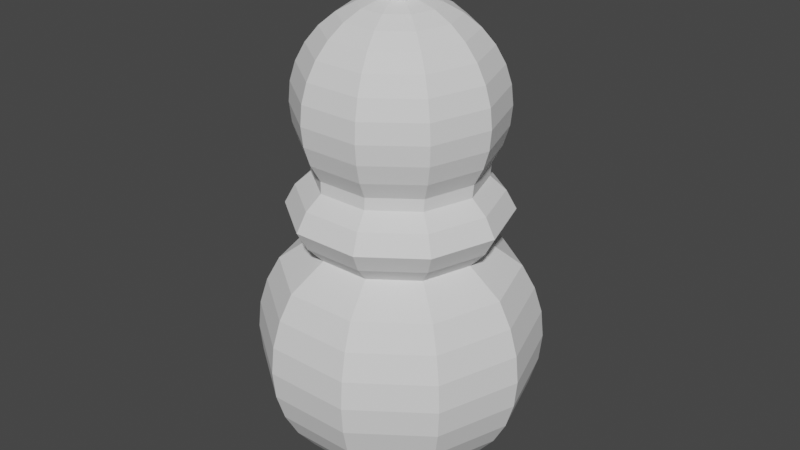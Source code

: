 # Source: garrafa_madeira.blend  (saved by Blender 3.2.14; exported with 4.5.12 LTS)
import bpy
from mathutils import Matrix  # noqa: F401  (used for matrix-valued properties, if any)

bpy.ops.wm.read_factory_settings(use_empty=True)
scene = bpy.context.scene
scene.name = 'Scene'

# ---- collections
col_collection = bpy.data.collections.new('Collection'); scene.collection.children.link(col_collection)

# ---- world
world_world = bpy.data.worlds.new('World'); scene.world = world_world
world_world.use_nodes = True; world_world.node_tree.nodes.clear()
_N = world_world.node_tree.nodes; _L = world_world.node_tree.links
n0 = _N.new('ShaderNodeOutputWorld'); n0.name = 'World Output'; n0.location = (300, 300)
n1 = _N.new('ShaderNodeBackground'); n1.name = 'Background'; n1.location = (10, 300)
n1.inputs[0].default_value = (0.05088, 0.05088, 0.05088, 1.0)
_L.new(n1.outputs[0], n0.inputs[0])
n0.is_active_output = True
world_world.color = (0.05088, 0.05088, 0.05088)
world_world.use_sun_shadow = False
world_world.sun_shadow_jitter_overblur = 0.0

# ---- meshes
me_sphere = bpy.data.meshes.new('Sphere')
me_sphere.from_pydata([(0.0, 0.9239, -0.3827), (0.4887, 0.6727, 0.5556), (0.543, 0.7474, 0.3827), (0.5765, 0.7935, 0.1951), (0.5878, 0.809, -4.371e-08), (0.5765, 0.7935, -0.1951), (0.543, 0.7474, -0.3827), (0.4887, 0.6727, -0.5556), (0.4156, 0.5721, -0.7071), (0.3266, 0.4495, -0.8315), (0.2249, 0.3096, -0.9239), (0.1147, 0.1578, -0.9808), (0.7908, 0.2569, 0.5556), (0.8787, 0.2855, 0.3827), (0.9328, 0.3031, 0.1951), (0.9511, 0.309, -4.371e-08), (0.9328, 0.3031, -0.1951), (0.8787, 0.2855, -0.3827), (0.7908, 0.2569, -0.5556), (0.6725, 0.2185, -0.7071), (0.5284, 0.1717, -0.8315), (0.364, 0.1183, -0.9239), (0.1855, 0.06029, -0.9808), (0.7908, -0.2569, 0.5556), (0.8787, -0.2855, 0.3827), (0.9328, -0.3031, 0.1951), (0.9511, -0.309, -4.371e-08), (0.9328, -0.3031, -0.1951), (0.8787, -0.2855, -0.3827), (0.7908, -0.2569, -0.5556), (0.6725, -0.2185, -0.7071), (0.5284, -0.1717, -0.8315), (0.364, -0.1183, -0.9239), (0.1855, -0.06029, -0.9808), (0.4887, -0.6727, 0.5556), (0.543, -0.7474, 0.3827), (0.5765, -0.7935, 0.1951), (0.5878, -0.809, -4.371e-08), (0.5765, -0.7935, -0.1951), (0.543, -0.7474, -0.3827), (0.4887, -0.6727, -0.5556), (0.4156, -0.5721, -0.7071), (0.3266, -0.4495, -0.8315), (0.2249, -0.3096, -0.9239), (0.1147, -0.1578, -0.9808), (5.139e-08, -0.8315, 0.5556), (8.119e-08, -0.9239, 0.3827), (-8.219e-09, -0.9808, 0.1951), (5.139e-08, -1.0, -4.371e-08), (-8.219e-09, -0.9808, -0.1951), (-8.219e-09, -0.9239, -0.3827), (8.119e-08, -0.8315, -0.5556), (1.408e-07, -0.7071, -0.7071), (-8.219e-09, -0.5556, -0.8315), (-8.219e-09, -0.3827, -0.9239), (1.413e-08, -0.1951, -0.9808), (-0.5602, -0.182, 0.7303), (0.5602, 0.182, 0.7303), (0.3462, -0.4765, 0.7303), (-0.4887, -0.6727, 0.5556), (-0.543, -0.7474, 0.3827), (-0.5765, -0.7935, 0.1951), (-0.5878, -0.809, -4.371e-08), (-0.5765, -0.7935, -0.1951), (-0.543, -0.7474, -0.3827), (-0.4887, -0.6727, -0.5556), (-0.4156, -0.5721, -0.7071), (-0.3266, -0.4495, -0.8315), (-0.2249, -0.3096, -0.9239), (-0.1147, -0.1578, -0.9808), (0.3462, 0.4765, 0.7303), (-0.3462, 0.4765, 0.7303), (-0.5602, 0.182, 0.7303), (0.5602, -0.182, 0.7303), (-0.7908, -0.2569, 0.5556), (-0.8787, -0.2855, 0.3827), (-0.9328, -0.3031, 0.1951), (-0.9511, -0.309, -4.371e-08), (-0.9328, -0.3031, -0.1951), (-0.8787, -0.2855, -0.3827), (-0.7908, -0.2569, -0.5556), (-0.6725, -0.2185, -0.7071), (-0.5284, -0.1717, -0.8315), (-0.364, -0.1183, -0.9239), (-0.1855, -0.06029, -0.9808), (0.0, -8.742e-08, -1.0), (-2.389e-08, 0.589, 0.7303), (-0.3462, -0.4765, 0.7303), (3.944e-08, -0.589, 0.7303), (-2.389e-08, 0.589, 1.215), (-0.3462, 0.4765, 1.215), (-0.7908, 0.2569, 0.5556), (-0.8787, 0.2855, 0.3827), (-0.9328, 0.3031, 0.1951), (-0.9511, 0.309, -4.371e-08), (-0.9328, 0.3031, -0.1951), (-0.8787, 0.2855, -0.3827), (-0.7908, 0.2569, -0.5556), (-0.6725, 0.2185, -0.7071), (-0.5284, 0.1717, -0.8315), (-0.364, 0.1183, -0.9239), (-0.1855, 0.06029, -0.9808), (-0.5602, 0.182, 1.215), (-0.5602, -0.182, 1.215), (-0.3462, -0.4765, 1.215), (3.944e-08, -0.589, 1.215), (-0.4887, 0.6727, 0.5556), (-0.543, 0.7474, 0.3827), (-0.5765, 0.7935, 0.1951), (-0.5878, 0.809, -4.371e-08), (-0.5765, 0.7935, -0.1951), (-0.543, 0.7474, -0.3827), (-0.4887, 0.6727, -0.5556), (-0.4156, 0.5721, -0.7071), (-0.3266, 0.4495, -0.8315), (-0.2249, 0.3096, -0.9239), (-0.1147, 0.1578, -0.9808), (0.3462, -0.4765, 1.215), (0.5602, -0.182, 1.215), (0.5602, 0.182, 1.215), (0.3462, 0.4765, 1.215), (-3.802e-08, 0.8315, 0.5556), (-1.87e-07, 0.9239, 0.3827), (-8.219e-09, 0.9808, 0.1951), (-1.274e-07, 1.0, -4.371e-08), (-8.219e-09, 0.9808, -0.1951), (-1.274e-07, 0.8315, -0.5556), (-9.763e-08, 0.7071, -0.7071), (-6.782e-08, 0.5556, -0.8315), (-8.219e-09, 0.3827, -0.9239), (-2.312e-08, 0.1951, -0.9808), (-0.0004885, 0.6602, 1.975), (-0.3425, 0.4807, 1.301), (-0.3826, 0.5341, 1.424), (-0.4079, 0.567, 1.558), (-0.4175, 0.5781, 1.697), (-0.411, 0.567, 1.837), (-0.3885, 0.5341, 1.971), (-0.351, 0.4807, 2.095), (-0.3, 0.4088, 2.204), (-0.2373, 0.3212, 2.293), (-0.1654, 0.2212, 2.36), (-0.08702, 0.1128, 2.402), (-0.5583, 0.1836, 1.299), (-0.6224, 0.204, 1.421), (-0.6625, 0.2166, 1.555), (-0.6771, 0.2208, 1.694), (-0.6655, 0.2166, 1.834), (-0.6283, 0.204, 1.968), (-0.5668, 0.1836, 2.093), (-0.4835, 0.1561, 2.202), (-0.3815, 0.1227, 2.292), (-0.2647, 0.0845, 2.359), (-0.1377, 0.04308, 2.401), (-0.5583, -0.1836, 1.299), (-0.6224, -0.204, 1.421), (-0.6625, -0.2166, 1.555), (-0.6771, -0.2208, 1.694), (-0.6655, -0.2166, 1.834), (-0.6283, -0.204, 1.968), (-0.5668, -0.1836, 2.093), (-0.4835, -0.1561, 2.202), (-0.3815, -0.1227, 2.292), (-0.2647, -0.0845, 2.359), (-0.1377, -0.04308, 2.401), (-0.3425, -0.4807, 1.301), (-0.3826, -0.5341, 1.424), (-0.4079, -0.567, 1.558), (-0.4175, -0.5781, 1.697), (-0.411, -0.567, 1.837), (-0.3885, -0.5341, 1.971), (-0.351, -0.4807, 2.095), (-0.3, -0.4088, 2.204), (-0.2373, -0.3212, 2.293), (-0.1654, -0.2212, 2.36), (-0.08702, -0.1128, 2.402), (0.006728, -0.5941, 1.305), (0.005398, -0.6602, 1.428), (0.003955, -0.7008, 1.562), (0.002455, -0.7145, 1.702), (0.0009542, -0.7008, 1.841), (-0.0004887, -0.6602, 1.975), (-0.001819, -0.5941, 2.099), (-0.002984, -0.5053, 2.207), (-0.003941, -0.397, 2.296), (-0.004651, -0.2734, 2.362), (-0.005089, -0.1394, 2.402), (0.3559, -0.4807, 1.308), (0.3934, -0.5341, 1.432), (0.4159, -0.567, 1.567), (0.4224, -0.5781, 1.706), (0.4129, -0.567, 1.846), (0.3875, -0.5341, 1.979), (0.3474, -0.4807, 2.102), (0.294, -0.4088, 2.21), (0.2294, -0.3212, 2.298), (0.1561, -0.2212, 2.364), (0.07684, -0.1128, 2.403), (0.5717, -0.1836, 1.311), (0.6332, -0.204, 1.435), (0.6704, -0.2166, 1.569), (0.682, -0.2208, 1.709), (0.6674, -0.2166, 1.848), (0.6273, -0.204, 1.982), (0.5632, -0.1836, 2.105), (0.4775, -0.1561, 2.212), (0.3736, -0.1227, 2.3), (0.2554, -0.0845, 2.365), (0.1275, -0.04308, 2.404), (0.5717, 0.1836, 1.311), (0.6332, 0.204, 1.435), (0.6704, 0.2166, 1.569), (0.682, 0.2208, 1.709), (0.6674, 0.2166, 1.848), (0.6273, 0.204, 1.982), (0.5632, 0.1836, 2.105), (0.4775, 0.1561, 2.212), (0.3736, 0.1227, 2.3), (0.2554, 0.0845, 2.365), (0.1275, 0.04308, 2.404), (0.3559, 0.4807, 1.308), (0.3934, 0.5341, 1.432), (0.4159, 0.567, 1.567), (0.4224, 0.5781, 1.706), (0.4129, 0.567, 1.846), (0.3875, 0.5341, 1.979), (0.3474, 0.4807, 2.102), (0.294, 0.4088, 2.21), (0.2294, 0.3212, 2.298), (0.1561, 0.2212, 2.364), (0.07684, 0.1128, 2.403), (0.006728, 0.5941, 1.305), (0.005398, 0.6602, 1.428), (0.003955, 0.7008, 1.562), (0.002455, 0.7145, 1.702), (0.0009543, 0.7008, 1.841), (-0.001818, 0.5941, 2.099), (-0.002984, 0.5053, 2.207), (-0.00394, 0.397, 2.296), (-0.004651, 0.2734, 2.362), (-0.005089, 0.1394, 2.402), (-0.6648, -0.216, 0.8479), (0.6648, 0.216, 0.8479), (0.4109, -0.5655, 0.8479), (0.4109, 0.5655, 0.8479), (-0.4109, 0.5655, 0.8479), (-0.6648, 0.216, 0.8479), (0.6648, -0.216, 0.8479), (-3.433e-08, 0.699, 0.8479), (-0.4109, -0.5655, 0.8479), (4.084e-08, -0.699, 0.8479), (-3.433e-08, 0.699, 1.116), (-0.4109, 0.5655, 1.116), (-0.6648, 0.216, 1.116), (-0.6648, -0.216, 1.116), (-0.4109, -0.5655, 1.116), (4.084e-08, -0.699, 1.116), (0.4109, -0.5655, 1.116), (0.6648, -0.216, 1.116), (0.6648, 0.216, 1.116), (0.4109, 0.5655, 1.116), (0.4532, 0.6237, 0.982), (-0.7333, 0.2382, 0.982), (4.542e-08, -0.771, 0.982), (-0.4532, -0.6237, 0.982), (-3.748e-08, 0.771, 0.982), (-0.4532, 0.6237, 0.982), (0.4532, -0.6237, 0.982), (0.7333, -0.2382, 0.982), (0.7333, 0.2382, 0.982), (-0.7333, -0.2382, 0.982), (-0.08702, 0.1128, 2.652), (-0.1377, 0.04308, 2.652), (-0.1377, -0.04308, 2.652), (-0.08702, -0.1128, 2.652), (-0.005089, -0.1394, 2.653), (0.07684, -0.1128, 2.654), (0.1275, -0.04308, 2.655), (-0.005237, -7.833e-08, 2.667), (0.1275, 0.04308, 2.655), (0.07684, 0.1128, 2.654), (-0.005089, 0.1394, 2.653)], [], [(0, 125, 5, 6), (126, 0, 6, 7), (127, 126, 7, 8), (128, 127, 8, 9), (122, 121, 1, 2), (129, 128, 9, 10), (123, 122, 2, 3), (130, 129, 10, 11), (124, 123, 3, 4), (85, 130, 11), (125, 124, 4, 5), (85, 11, 22), (5, 4, 15, 16), (6, 5, 16, 17), (7, 6, 17, 18), (8, 7, 18, 19), (9, 8, 19, 20), (2, 1, 12, 13), (10, 9, 20, 21), (3, 2, 13, 14), (11, 10, 21, 22), (4, 3, 14, 15), (20, 19, 30, 31), (13, 12, 23, 24), (21, 20, 31, 32), (14, 13, 24, 25), (22, 21, 32, 33), (15, 14, 25, 26), (85, 22, 33), (16, 15, 26, 27), (17, 16, 27, 28), (18, 17, 28, 29), (19, 18, 29, 30), (27, 26, 37, 38), (28, 27, 38, 39), (29, 28, 39, 40), (30, 29, 40, 41), (31, 30, 41, 42), (24, 23, 34, 35), (32, 31, 42, 43), (25, 24, 35, 36), (33, 32, 43, 44), (26, 25, 36, 37), (85, 33, 44), (42, 41, 52, 53), (35, 34, 45, 46), (43, 42, 53, 54), (36, 35, 46, 47), (44, 43, 54, 55), (37, 36, 47, 48), (85, 44, 55), (38, 37, 48, 49), (39, 38, 49, 50), (40, 39, 50, 51), (41, 40, 51, 52), (50, 49, 63, 64), (51, 50, 64, 65), (52, 51, 65, 66), (53, 52, 66, 67), (46, 45, 59, 60), (54, 53, 67, 68), (47, 46, 60, 61), (55, 54, 68, 69), (48, 47, 61, 62), (85, 55, 69), (49, 48, 62, 63), (68, 67, 82, 83), (61, 60, 75, 76), (69, 68, 83, 84), (62, 61, 76, 77), (59, 45, 88, 87), (85, 69, 84), (63, 62, 77, 78), (45, 34, 58, 88), (64, 63, 78, 79), (106, 91, 72, 71), (65, 64, 79, 80), (74, 59, 87, 56), (66, 65, 80, 81), (12, 1, 70, 57), (67, 66, 81, 82), (60, 59, 74, 75), (121, 106, 71, 86), (80, 79, 96, 97), (1, 121, 86, 70), (81, 80, 97, 98), (34, 23, 73, 58), (82, 81, 98, 99), (75, 74, 91, 92), (83, 82, 99, 100), (76, 75, 92, 93), (84, 83, 100, 101), (77, 76, 93, 94), (91, 74, 56, 72), (85, 84, 101), (78, 77, 94, 95), (23, 12, 57, 73), (79, 78, 95, 96), (93, 92, 107, 108), (101, 100, 115, 116), (94, 93, 108, 109), (103, 102, 253, 254), (85, 101, 116), (95, 94, 109, 110), (57, 70, 244, 242), (96, 95, 110, 111), (58, 73, 247, 243), (97, 96, 111, 112), (88, 58, 243, 250), (98, 97, 112, 113), (105, 104, 255, 256), (99, 98, 113, 114), (92, 91, 106, 107), (100, 99, 114, 115), (112, 111, 0, 126), (71, 72, 246, 245), (113, 112, 126, 127), (86, 71, 245, 248), (114, 113, 127, 128), (107, 106, 121, 122), (115, 114, 128, 129), (108, 107, 122, 123), (116, 115, 129, 130), (109, 108, 123, 124), (104, 103, 254, 255), (85, 116, 130), (110, 109, 124, 125), (120, 119, 259, 260), (111, 110, 125, 0), (90, 89, 251, 252), (131, 235, 136, 137), (236, 131, 137, 138), (237, 236, 138, 139), (238, 237, 139, 140), (232, 231, 132, 133), (239, 238, 140, 141), (233, 232, 133, 134), (240, 239, 141, 142), (234, 233, 134, 135), (219, 230, 280, 279), (235, 234, 135, 136), (142, 153, 272, 271), (136, 135, 146, 147), (137, 136, 147, 148), (138, 137, 148, 149), (139, 138, 149, 150), (140, 139, 150, 151), (133, 132, 143, 144), (141, 140, 151, 152), (134, 133, 144, 145), (142, 141, 152, 153), (135, 134, 145, 146), (151, 150, 161, 162), (144, 143, 154, 155), (152, 151, 162, 163), (145, 144, 155, 156), (153, 152, 163, 164), (146, 145, 156, 157), (153, 164, 273, 272), (147, 146, 157, 158), (148, 147, 158, 159), (149, 148, 159, 160), (150, 149, 160, 161), (158, 157, 168, 169), (159, 158, 169, 170), (160, 159, 170, 171), (161, 160, 171, 172), (162, 161, 172, 173), (155, 154, 165, 166), (163, 162, 173, 174), (156, 155, 166, 167), (164, 163, 174, 175), (157, 156, 167, 168), (208, 219, 279, 277), (173, 172, 183, 184), (166, 165, 176, 177), (174, 173, 184, 185), (167, 166, 177, 178), (175, 174, 185, 186), (168, 167, 178, 179), (240, 142, 271, 281), (169, 168, 179, 180), (170, 169, 180, 181), (171, 170, 181, 182), (172, 171, 182, 183), (181, 180, 191, 192), (182, 181, 192, 193), (183, 182, 193, 194), (184, 183, 194, 195), (177, 176, 187, 188), (185, 184, 195, 196), (178, 177, 188, 189), (186, 185, 196, 197), (179, 178, 189, 190), (186, 197, 276, 275), (180, 179, 190, 191), (196, 195, 206, 207), (189, 188, 199, 200), (197, 196, 207, 208), (190, 189, 200, 201), (197, 208, 277, 276), (191, 190, 201, 202), (192, 191, 202, 203), (193, 192, 203, 204), (194, 193, 204, 205), (195, 194, 205, 206), (188, 187, 198, 199), (204, 203, 214, 215), (205, 204, 215, 216), (206, 205, 216, 217), (199, 198, 209, 210), (207, 206, 217, 218), (200, 199, 210, 211), (208, 207, 218, 219), (201, 200, 211, 212), (175, 186, 275, 274), (202, 201, 212, 213), (203, 202, 213, 214), (211, 210, 221, 222), (219, 218, 229, 230), (212, 211, 222, 223), (164, 175, 274, 273), (213, 212, 223, 224), (214, 213, 224, 225), (215, 214, 225, 226), (216, 215, 226, 227), (217, 216, 227, 228), (210, 209, 220, 221), (218, 217, 228, 229), (226, 225, 131, 236), (227, 226, 236, 237), (228, 227, 237, 238), (221, 220, 231, 232), (229, 228, 238, 239), (222, 221, 232, 233), (230, 229, 239, 240), (223, 222, 233, 234), (230, 240, 281, 280), (224, 223, 234, 235), (225, 224, 235, 131), (117, 118, 198, 187), (118, 119, 209, 198), (119, 120, 220, 209), (120, 89, 231, 220), (89, 90, 132, 231), (90, 102, 143, 132), (102, 103, 154, 143), (103, 104, 165, 154), (105, 117, 187, 176), (105, 176, 165, 104), (263, 267, 257, 256), (264, 263, 256, 255), (266, 262, 253, 252), (270, 264, 255, 254), (269, 261, 260, 259), (268, 269, 259, 258), (262, 270, 254, 253), (265, 266, 252, 251), (261, 265, 251, 260), (267, 268, 258, 257), (70, 86, 248, 244), (72, 56, 241, 246), (117, 105, 256, 257), (87, 88, 250, 249), (56, 87, 249, 241), (118, 117, 257, 258), (89, 120, 260, 251), (119, 118, 258, 259), (73, 57, 242, 247), (102, 90, 252, 253), (243, 247, 268, 267), (244, 248, 265, 261), (248, 245, 266, 265), (246, 241, 270, 262), (247, 242, 269, 268), (242, 244, 261, 269), (241, 249, 264, 270), (245, 246, 262, 266), (249, 250, 263, 264), (250, 243, 267, 263), (278, 281, 271), (278, 271, 272), (278, 272, 273), (278, 273, 274), (278, 274, 275), (278, 275, 276), (278, 276, 277), (278, 277, 279), (278, 279, 280), (278, 280, 281)])
_uv = me_sphere.uv_layers.new(name='UVMap')
_uv.uv.foreach_set('vector', [0.7, 0.375, 0.7, 0.4375, 0.6, 0.4375, 0.6, 0.375, 0.7, 0.3125, 0.7, 0.375, 0.6, 0.375, 0.6, 0.3125, 0.7, 0.25, 0.7, 0.3125, 0.6, 0.3125, 0.6, 0.25, 0.7, 0.1875, 0.7, 0.25, 0.6, 0.25, 0.6, 0.1875, 0.7, 0.625, 0.7, 0.6875, 0.6, 0.6875, 0.6, 0.625, 0.7, 0.125, 0.7, 0.1875, 0.6, 0.1875, 0.6, 0.125, 0.7, 0.5625, 0.7, 0.625, 0.6, 0.625, 0.6, 0.5625, 0.7, 0.0625, 0.7, 0.125, 0.6, 0.125, 0.6, 0.0625, 0.7, 0.5, 0.7, 0.5625, 0.6, 0.5625, 0.6, 0.5, 0.65, 0.0, 0.7, 0.0625, 0.6, 0.0625, 0.7, 0.4375, 0.7, 0.5, 0.6, 0.5, 0.6, 0.4375, 0.55, 0.0, 0.6, 0.0625, 0.5, 0.0625, 0.6, 0.4375, 0.6, 0.5, 0.5, 0.5, 0.5, 0.4375, 0.6, 0.375, 0.6, 0.4375, 0.5, 0.4375, 0.5, 0.375, 0.6, 0.3125, 0.6, 0.375, 0.5, 0.375, 0.5, 0.3125, 0.6, 0.25, 0.6, 0.3125, 0.5, 0.3125, 0.5, 0.25, 0.6, 0.1875, 0.6, 0.25, 0.5, 0.25, 0.5, 0.1875, 0.6, 0.625, 0.6, 0.6875, 0.5, 0.6875, 0.5, 0.625, 0.6, 0.125, 0.6, 0.1875, 0.5, 0.1875, 0.5, 0.125, 0.6, 0.5625, 0.6, 0.625, 0.5, 0.625, 0.5, 0.5625, 0.6, 0.0625, 0.6, 0.125, 0.5, 0.125, 0.5, 0.0625, 0.6, 0.5, 0.6, 0.5625, 0.5, 0.5625, 0.5, 0.5, 0.5, 0.1875, 0.5, 0.25, 0.4, 0.25, 0.4, 0.1875, 0.5, 0.625, 0.5, 0.6875, 0.4, 0.6875, 0.4, 0.625, 0.5, 0.125, 0.5, 0.1875, 0.4, 0.1875, 0.4, 0.125, 0.5, 0.5625, 0.5, 0.625, 0.4, 0.625, 0.4, 0.5625, 0.5, 0.0625, 0.5, 0.125, 0.4, 0.125, 0.4, 0.0625, 0.5, 0.5, 0.5, 0.5625, 0.4, 0.5625, 0.4, 0.5, 0.45, 0.0, 0.5, 0.0625, 0.4, 0.0625, 0.5, 0.4375, 0.5, 0.5, 0.4, 0.5, 0.4, 0.4375, 0.5, 0.375, 0.5, 0.4375, 0.4, 0.4375, 0.4, 0.375, 0.5, 0.3125, 0.5, 0.375, 0.4, 0.375, 0.4, 0.3125, 0.5, 0.25, 0.5, 0.3125, 0.4, 0.3125, 0.4, 0.25, 0.4, 0.4375, 0.4, 0.5, 0.3, 0.5, 0.3, 0.4375, 0.4, 0.375, 0.4, 0.4375, 0.3, 0.4375, 0.3, 0.375, 0.4, 0.3125, 0.4, 0.375, 0.3, 0.375, 0.3, 0.3125, 0.4, 0.25, 0.4, 0.3125, 0.3, 0.3125, 0.3, 0.25, 0.4, 0.1875, 0.4, 0.25, 0.3, 0.25, 0.3, 0.1875, 0.4, 0.625, 0.4, 0.6875, 0.3, 0.6875, 0.3, 0.625, 0.4, 0.125, 0.4, 0.1875, 0.3, 0.1875, 0.3, 0.125, 0.4, 0.5625, 0.4, 0.625, 0.3, 0.625, 0.3, 0.5625, 0.4, 0.0625, 0.4, 0.125, 0.3, 0.125, 0.3, 0.0625, 0.4, 0.5, 0.4, 0.5625, 0.3, 0.5625, 0.3, 0.5, 0.35, 0.0, 0.4, 0.0625, 0.3, 0.0625, 0.3, 0.1875, 0.3, 0.25, 0.2, 0.25, 0.2, 0.1875, 0.3, 0.625, 0.3, 0.6875, 0.2, 0.6875, 0.2, 0.625, 0.3, 0.125, 0.3, 0.1875, 0.2, 0.1875, 0.2, 0.125, 0.3, 0.5625, 0.3, 0.625, 0.2, 0.625, 0.2, 0.5625, 0.3, 0.0625, 0.3, 0.125, 0.2, 0.125, 0.2, 0.0625, 0.3, 0.5, 0.3, 0.5625, 0.2, 0.5625, 0.2, 0.5, 0.25, 0.0, 0.3, 0.0625, 0.2, 0.0625, 0.3, 0.4375, 0.3, 0.5, 0.2, 0.5, 0.2, 0.4375, 0.3, 0.375, 0.3, 0.4375, 0.2, 0.4375, 0.2, 0.375, 0.3, 0.3125, 0.3, 0.375, 0.2, 0.375, 0.2, 0.3125, 0.3, 0.25, 0.3, 0.3125, 0.2, 0.3125, 0.2, 0.25, 0.2, 0.375, 0.2, 0.4375, 0.1, 0.4375, 0.1, 0.375, 0.2, 0.3125, 0.2, 0.375, 0.1, 0.375, 0.1, 0.3125, 0.2, 0.25, 0.2, 0.3125, 0.1, 0.3125, 0.1, 0.25, 0.2, 0.1875, 0.2, 0.25, 0.1, 0.25, 0.1, 0.1875, 0.2, 0.625, 0.2, 0.6875, 0.1, 0.6875, 0.1, 0.625, 0.2, 0.125, 0.2, 0.1875, 0.1, 0.1875, 0.1, 0.125, 0.2, 0.5625, 0.2, 0.625, 0.1, 0.625, 0.1, 0.5625, 0.2, 0.0625, 0.2, 0.125, 0.1, 0.125, 0.1, 0.0625, 0.2, 0.5, 0.2, 0.5625, 0.1, 0.5625, 0.1, 0.5, 0.15, 0.0, 0.2, 0.0625, 0.1, 0.0625, 0.2, 0.4375, 0.2, 0.5, 0.1, 0.5, 0.1, 0.4375, 0.1, 0.125, 0.1, 0.1875, 5.96e-08, 0.1875, 5.96e-08, 0.125, 0.1, 0.5625, 0.1, 0.625, 5.96e-08, 0.625, 0.0, 0.5625, 0.1, 0.0625, 0.1, 0.125, 5.96e-08, 0.125, 8.941e-08, 0.0625, 0.1, 0.5, 0.1, 0.5625, 0.0, 0.5625, 5.96e-08, 0.5, 0.1, 0.6875, 0.2, 0.6875, 0.2, 0.6875, 0.1, 0.6875, 0.05, 0.0, 0.1, 0.0625, 8.941e-08, 0.0625, 0.1, 0.4375, 0.1, 0.5, 5.96e-08, 0.5, 0.0, 0.4375, 0.2, 0.6875, 0.3, 0.6875, 0.3, 0.6875, 0.2, 0.6875, 0.1, 0.375, 0.1, 0.4375, 0.0, 0.4375, 0.0, 0.375, 0.8, 0.6875, 0.9, 0.6875, 0.9, 0.6875, 0.8, 0.6875, 0.1, 0.3125, 0.1, 0.375, 0.0, 0.375, 5.96e-08, 0.3125, 5.96e-08, 0.6875, 0.1, 0.6875, 0.1, 0.6875, 5.96e-08, 0.6875, 0.1, 0.25, 0.1, 0.3125, 5.96e-08, 0.3125, 5.96e-08, 0.25, 0.5, 0.6875, 0.6, 0.6875, 0.6, 0.6875, 0.5, 0.6875, 0.1, 0.1875, 0.1, 0.25, 5.96e-08, 0.25, 5.96e-08, 0.1875, 0.1, 0.625, 0.1, 0.6875, 5.96e-08, 0.6875, 5.96e-08, 0.625, 0.7, 0.6875, 0.8, 0.6875, 0.8, 0.6875, 0.7, 0.6875, 1.0, 0.3125, 1.0, 0.375, 0.9, 0.375, 0.9, 0.3125, 0.6, 0.6875, 0.7, 0.6875, 0.7, 0.6875, 0.6, 0.6875, 1.0, 0.25, 1.0, 0.3125, 0.9, 0.3125, 0.9, 0.25, 0.3, 0.6875, 0.4, 0.6875, 0.4, 0.6875, 0.3, 0.6875, 1.0, 0.1875, 1.0, 0.25, 0.9, 0.25, 0.9, 0.1875, 1.0, 0.625, 1.0, 0.6875, 0.9, 0.6875, 0.9, 0.625, 1.0, 0.125, 1.0, 0.1875, 0.9, 0.1875, 0.9, 0.125, 1.0, 0.5625, 1.0, 0.625, 0.9, 0.625, 0.9, 0.5625, 1.0, 0.0625, 1.0, 0.125, 0.9, 0.125, 0.9, 0.0625, 1.0, 0.5, 1.0, 0.5625, 0.9, 0.5625, 0.9, 0.5, 0.9, 0.6875, 1.0, 0.6875, 1.0, 0.6875, 0.9, 0.6875, 0.95, 0.0, 1.0, 0.0625, 0.9, 0.0625, 1.0, 0.4375, 1.0, 0.5, 0.9, 0.5, 0.9, 0.4375, 0.4, 0.6875, 0.5, 0.6875, 0.5, 0.6875, 0.4, 0.6875, 1.0, 0.375, 1.0, 0.4375, 0.9, 0.4375, 0.9, 0.375, 0.9, 0.5625, 0.9, 0.625, 0.8, 0.625, 0.8, 0.5625, 0.9, 0.0625, 0.9, 0.125, 0.8, 0.125, 0.8, 0.0625, 0.9, 0.5, 0.9, 0.5625, 0.8, 0.5625, 0.8, 0.5, 1.0, 0.6875, 0.9, 0.6875, 0.9, 0.6875, 1.038, 0.6875, 0.85, 0.0, 0.9, 0.0625, 0.8, 0.0625, 0.9, 0.4375, 0.9, 0.5, 0.8, 0.5, 0.8, 0.4375, 0.5, 0.6875, 0.6, 0.6875, 0.6, 0.6875, 0.5, 0.6875, 0.9, 0.375, 0.9, 0.4375, 0.8, 0.4375, 0.8, 0.375, 0.3, 0.6875, 0.4, 0.6875, 0.4, 0.6875, 0.3, 0.6875, 0.9, 0.3125, 0.9, 0.375, 0.8, 0.375, 0.8, 0.3125, 0.2, 0.6875, 0.3, 0.6875, 0.3, 0.6875, 0.2, 0.6875, 0.9, 0.25, 0.9, 0.3125, 0.8, 0.3125, 0.8, 0.25, 0.2, 0.6875, 0.1, 0.6875, 0.1, 0.6875, 0.2, 0.6875, 0.9, 0.1875, 0.9, 0.25, 0.8, 0.25, 0.8, 0.1875, 0.9, 0.625, 0.9, 0.6875, 0.8, 0.6875, 0.8, 0.625, 0.9, 0.125, 0.9, 0.1875, 0.8, 0.1875, 0.8, 0.125, 0.8, 0.3125, 0.8, 0.375, 0.7, 0.375, 0.7, 0.3125, 0.8, 0.6875, 0.9, 0.6875, 0.9, 0.6875, 0.8, 0.6875, 0.8, 0.25, 0.8, 0.3125, 0.7, 0.3125, 0.7, 0.25, 0.7, 0.6875, 0.8, 0.6875, 0.8, 0.6875, 0.7, 0.6875, 0.8, 0.1875, 0.8, 0.25, 0.7, 0.25, 0.7, 0.1875, 0.8, 0.625, 0.8, 0.6875, 0.7, 0.6875, 0.7, 0.625, 0.8, 0.125, 0.8, 0.1875, 0.7, 0.1875, 0.7, 0.125, 0.8, 0.5625, 0.8, 0.625, 0.7, 0.625, 0.7, 0.5625, 0.8, 0.0625, 0.8, 0.125, 0.7, 0.125, 0.7, 0.0625, 0.8, 0.5, 0.8, 0.5625, 0.7, 0.5625, 0.7, 0.5, 0.1, 0.6875, 1.0, 0.6875, 1.038, 0.6875, 0.1, 0.6875, 0.75, 0.0, 0.8, 0.0625, 0.7, 0.0625, 0.8, 0.4375, 0.8, 0.5, 0.7, 0.5, 0.7, 0.4375, 0.6, 0.6875, 0.5, 0.6875, 0.5, 0.6875, 0.6, 0.6875, 0.8, 0.375, 0.8, 0.4375, 0.7, 0.4375, 0.7, 0.375, 0.8, 0.6875, 0.7, 0.6875, 0.7, 0.6875, 0.8, 0.6875, 0.7, 0.375, 0.7, 0.4375, 0.6, 0.4375, 0.6, 0.375, 0.7, 0.3125, 0.7, 0.375, 0.6, 0.375, 0.6, 0.3125, 0.7, 0.25, 0.7, 0.3125, 0.6, 0.3125, 0.6, 0.25, 0.7, 0.1875, 0.7, 0.25, 0.6, 0.25, 0.6, 0.1875, 0.7, 0.625, 0.7, 0.6875, 0.6, 0.6875, 0.6, 0.625, 0.7, 0.125, 0.7, 0.1875, 0.6, 0.1875, 0.6, 0.125, 0.7, 0.5625, 0.7, 0.625, 0.6, 0.625, 0.6, 0.5625, 0.7, 0.0625, 0.7, 0.125, 0.6, 0.125, 0.6, 0.0625, 0.7, 0.5, 0.7, 0.5625, 0.6, 0.5625, 0.6, 0.5, 0.9, 0.0625, 0.8, 0.0625, 0.8, 0.0625, 0.9, 0.0625, 0.7, 0.4375, 0.7, 0.5, 0.6, 0.5, 0.6, 0.4375, 0.6, 0.0625, 0.5, 0.0625, 0.5, 0.0625, 0.6, 0.0625, 0.6, 0.4375, 0.6, 0.5, 0.5, 0.5, 0.5, 0.4375, 0.6, 0.375, 0.6, 0.4375, 0.5, 0.4375, 0.5, 0.375, 0.6, 0.3125, 0.6, 0.375, 0.5, 0.375, 0.5, 0.3125, 0.6, 0.25, 0.6, 0.3125, 0.5, 0.3125, 0.5, 0.25, 0.6, 0.1875, 0.6, 0.25, 0.5, 0.25, 0.5, 0.1875, 0.6, 0.625, 0.6, 0.6875, 0.5, 0.6875, 0.5, 0.625, 0.6, 0.125, 0.6, 0.1875, 0.5, 0.1875, 0.5, 0.125, 0.6, 0.5625, 0.6, 0.625, 0.5, 0.625, 0.5, 0.5625, 0.6, 0.0625, 0.6, 0.125, 0.5, 0.125, 0.5, 0.0625, 0.6, 0.5, 0.6, 0.5625, 0.5, 0.5625, 0.5, 0.5, 0.5, 0.1875, 0.5, 0.25, 0.4, 0.25, 0.4, 0.1875, 0.5, 0.625, 0.5, 0.6875, 0.4, 0.6875, 0.4, 0.625, 0.5, 0.125, 0.5, 0.1875, 0.4, 0.1875, 0.4, 0.125, 0.5, 0.5625, 0.5, 0.625, 0.4, 0.625, 0.4, 0.5625, 0.5, 0.0625, 0.5, 0.125, 0.4, 0.125, 0.4, 0.0625, 0.5, 0.5, 0.5, 0.5625, 0.4, 0.5625, 0.4, 0.5, 0.5, 0.0625, 0.4, 0.0625, 0.4, 0.0625, 0.5, 0.0625, 0.5, 0.4375, 0.5, 0.5, 0.4, 0.5, 0.4, 0.4375, 0.5, 0.375, 0.5, 0.4375, 0.4, 0.4375, 0.4, 0.375, 0.5, 0.3125, 0.5, 0.375, 0.4, 0.375, 0.4, 0.3125, 0.5, 0.25, 0.5, 0.3125, 0.4, 0.3125, 0.4, 0.25, 0.4, 0.4375, 0.4, 0.5, 0.3, 0.5, 0.3, 0.4375, 0.4, 0.375, 0.4, 0.4375, 0.3, 0.4375, 0.3, 0.375, 0.4, 0.3125, 0.4, 0.375, 0.3, 0.375, 0.3, 0.3125, 0.4, 0.25, 0.4, 0.3125, 0.3, 0.3125, 0.3, 0.25, 0.4, 0.1875, 0.4, 0.25, 0.3, 0.25, 0.3, 0.1875, 0.4, 0.625, 0.4, 0.6875, 0.3, 0.6875, 0.3, 0.625, 0.4, 0.125, 0.4, 0.1875, 0.3, 0.1875, 0.3, 0.125, 0.4, 0.5625, 0.4, 0.625, 0.3, 0.625, 0.3, 0.5625, 0.4, 0.0625, 0.4, 0.125, 0.3, 0.125, 0.3, 0.0625, 0.4, 0.5, 0.4, 0.5625, 0.3, 0.5625, 0.3, 0.5, 1.0, 0.0625, 0.9, 0.0625, 0.9, 0.0625, 1.0, 0.0625, 0.3, 0.1875, 0.3, 0.25, 0.2, 0.25, 0.2, 0.1875, 0.3, 0.625, 0.3, 0.6875, 0.2, 0.6875, 0.2, 0.625, 0.3, 0.125, 0.3, 0.1875, 0.2, 0.1875, 0.2, 0.125, 0.3, 0.5625, 0.3, 0.625, 0.2, 0.625, 0.2, 0.5625, 0.3, 0.0625, 0.3, 0.125, 0.2, 0.125, 0.2, 0.0625, 0.3, 0.5, 0.3, 0.5625, 0.2, 0.5625, 0.2, 0.5, 0.7, 0.0625, 0.6, 0.0625, 0.6, 0.0625, 0.7, 0.0625, 0.3, 0.4375, 0.3, 0.5, 0.2, 0.5, 0.2, 0.4375, 0.3, 0.375, 0.3, 0.4375, 0.2, 0.4375, 0.2, 0.375, 0.3, 0.3125, 0.3, 0.375, 0.2, 0.375, 0.2, 0.3125, 0.3, 0.25, 0.3, 0.3125, 0.2, 0.3125, 0.2, 0.25, 0.2, 0.375, 0.2, 0.4375, 0.1, 0.4375, 0.1, 0.375, 0.2, 0.3125, 0.2, 0.375, 0.1, 0.375, 0.1, 0.3125, 0.2, 0.25, 0.2, 0.3125, 0.1, 0.3125, 0.1, 0.25, 0.2, 0.1875, 0.2, 0.25, 0.1, 0.25, 0.1, 0.1875, 0.2, 0.625, 0.2, 0.6875, 0.1, 0.6875, 0.1, 0.625, 0.2, 0.125, 0.2, 0.1875, 0.1, 0.1875, 0.1, 0.125, 0.2, 0.5625, 0.2, 0.625, 0.1, 0.625, 0.1, 0.5625, 0.2, 0.0625, 0.2, 0.125, 0.1, 0.125, 0.1, 0.0625, 0.2, 0.5, 0.2, 0.5625, 0.1, 0.5625, 0.1, 0.5, 0.2, 0.0625, 0.1, 0.0625, 0.1, 0.0625, 0.2, 0.0625, 0.2, 0.4375, 0.2, 0.5, 0.1, 0.5, 0.1, 0.4375, 0.1, 0.125, 0.1, 0.1875, 5.96e-08, 0.1875, 5.96e-08, 0.125, 0.1, 0.5625, 0.1, 0.625, 5.96e-08, 0.625, 0.0, 0.5625, 0.1, 0.0625, 0.1, 0.125, 5.96e-08, 0.125, 8.941e-08, 0.0625, 0.1, 0.5, 0.1, 0.5625, 0.0, 0.5625, 5.96e-08, 0.5, 0.1, 0.0625, 8.941e-08, 0.0625, 8.941e-08, 0.0625, 0.1, 0.0625, 0.1, 0.4375, 0.1, 0.5, 5.96e-08, 0.5, 0.0, 0.4375, 0.1, 0.375, 0.1, 0.4375, 0.0, 0.4375, 0.0, 0.375, 0.1, 0.3125, 0.1, 0.375, 0.0, 0.375, 5.96e-08, 0.3125, 0.1, 0.25, 0.1, 0.3125, 5.96e-08, 0.3125, 5.96e-08, 0.25, 0.1, 0.1875, 0.1, 0.25, 5.96e-08, 0.25, 5.96e-08, 0.1875, 0.1, 0.625, 0.1, 0.6875, 5.96e-08, 0.6875, 5.96e-08, 0.625, 1.0, 0.3125, 1.0, 0.375, 0.9, 0.375, 0.9, 0.3125, 1.0, 0.25, 1.0, 0.3125, 0.9, 0.3125, 0.9, 0.25, 1.0, 0.1875, 1.0, 0.25, 0.9, 0.25, 0.9, 0.1875, 1.0, 0.625, 1.0, 0.6875, 0.9, 0.6875, 0.9, 0.625, 1.0, 0.125, 1.0, 0.1875, 0.9, 0.1875, 0.9, 0.125, 1.0, 0.5625, 1.0, 0.625, 0.9, 0.625, 0.9, 0.5625, 1.0, 0.0625, 1.0, 0.125, 0.9, 0.125, 0.9, 0.0625, 1.0, 0.5, 1.0, 0.5625, 0.9, 0.5625, 0.9, 0.5, 0.3, 0.0625, 0.2, 0.0625, 0.2, 0.0625, 0.3, 0.0625, 1.0, 0.4375, 1.0, 0.5, 0.9, 0.5, 0.9, 0.4375, 1.0, 0.375, 1.0, 0.4375, 0.9, 0.4375, 0.9, 0.375, 0.9, 0.5625, 0.9, 0.625, 0.8, 0.625, 0.8, 0.5625, 0.9, 0.0625, 0.9, 0.125, 0.8, 0.125, 0.8, 0.0625, 0.9, 0.5, 0.9, 0.5625, 0.8, 0.5625, 0.8, 0.5, 0.4, 0.0625, 0.3, 0.0625, 0.3, 0.0625, 0.4, 0.0625, 0.9, 0.4375, 0.9, 0.5, 0.8, 0.5, 0.8, 0.4375, 0.9, 0.375, 0.9, 0.4375, 0.8, 0.4375, 0.8, 0.375, 0.9, 0.3125, 0.9, 0.375, 0.8, 0.375, 0.8, 0.3125, 0.9, 0.25, 0.9, 0.3125, 0.8, 0.3125, 0.8, 0.25, 0.9, 0.1875, 0.9, 0.25, 0.8, 0.25, 0.8, 0.1875, 0.9, 0.625, 0.9, 0.6875, 0.8, 0.6875, 0.8, 0.625, 0.9, 0.125, 0.9, 0.1875, 0.8, 0.1875, 0.8, 0.125, 0.8, 0.3125, 0.8, 0.375, 0.7, 0.375, 0.7, 0.3125, 0.8, 0.25, 0.8, 0.3125, 0.7, 0.3125, 0.7, 0.25, 0.8, 0.1875, 0.8, 0.25, 0.7, 0.25, 0.7, 0.1875, 0.8, 0.625, 0.8, 0.6875, 0.7, 0.6875, 0.7, 0.625, 0.8, 0.125, 0.8, 0.1875, 0.7, 0.1875, 0.7, 0.125, 0.8, 0.5625, 0.8, 0.625, 0.7, 0.625, 0.7, 0.5625, 0.8, 0.0625, 0.8, 0.125, 0.7, 0.125, 0.7, 0.0625, 0.8, 0.5, 0.8, 0.5625, 0.7, 0.5625, 0.7, 0.5, 0.8, 0.0625, 0.7, 0.0625, 0.7, 0.0625, 0.8, 0.0625, 0.8, 0.4375, 0.8, 0.5, 0.7, 0.5, 0.7, 0.4375, 0.8, 0.375, 0.8, 0.4375, 0.7, 0.4375, 0.7, 0.375, 0.3, 0.6875, 0.4, 0.6875, 5.96e-08, 0.6875, 0.1, 0.6875, 0.4, 0.6875, 0.5, 0.6875, 0.9, 0.6875, 5.96e-08, 0.6875, 0.5, 0.6875, 0.6, 0.6875, 0.8, 0.6875, 0.9, 0.6875, 0.6, 0.6875, 0.7, 0.6875, 0.7, 0.6875, 0.8, 0.6875, 0.7, 0.6875, 0.8, 0.6875, 0.6, 0.6875, 0.7, 0.6875, 0.8, 0.6875, 0.9, 0.6875, 0.5, 0.6875, 0.6, 0.6875, 0.9, 0.6875, 1.0, 0.6875, 0.4, 0.6875, 0.5, 0.6875, 1.0, 0.6875, 0.1, 0.6875, 0.3, 0.6875, 0.4, 0.6875, 0.2, 0.6875, 0.3, 0.6875, 0.1, 0.6875, 0.2, 0.6875, 0.2, 0.6875, 0.2, 0.6875, 0.3, 0.6875, 0.1, 0.6875, 0.2, 0.6875, 0.3, 0.6875, 0.3, 0.6875, 0.2, 0.6875, 0.1, 0.6875, 0.2, 0.6875, 0.2, 0.6875, 0.1, 0.6875, 0.8, 0.6875, 0.9, 0.6875, 0.9, 0.6875, 0.8, 0.6875, -0.0384, 0.6875, 0.1, 0.6875, 0.1, 0.6875, -0.0384, 0.6875, 0.5, 0.6875, 0.6, 0.6875, 0.6, 0.6875, 0.5, 0.6875, 0.4, 0.6875, 0.5, 0.6875, 0.5, 0.6875, 0.4, 0.6875, 0.9, 0.6875, 1.038, 0.6875, 1.038, 0.6875, 0.9, 0.6875, 0.7, 0.6875, 0.8, 0.6875, 0.8, 0.6875, 0.7, 0.6875, 0.6, 0.6875, 0.7, 0.6875, 0.7, 0.6875, 0.6, 0.6875, 0.3, 0.6875, 0.4, 0.6875, 0.4, 0.6875, 0.3, 0.6875, 0.6, 0.6875, 0.7, 0.6875, 0.7, 0.6875, 0.6, 0.6875, 0.9, 0.6875, 1.0, 0.6875, 1.038, 0.6875, 0.9, 0.6875, 0.3, 0.6875, 0.2, 0.6875, 0.2, 0.6875, 0.3, 0.6875, 0.1, 0.6875, 0.2, 0.6875, 0.2, 0.6875, 0.1, 0.6875, 5.96e-08, 0.6875, 0.1, 0.6875, 0.1, 0.6875, -0.0384, 0.6875, 0.4, 0.6875, 0.3, 0.6875, 0.3, 0.6875, 0.4, 0.6875, 0.7, 0.6875, 0.6, 0.6875, 0.6, 0.6875, 0.7, 0.6875, 0.5, 0.6875, 0.4, 0.6875, 0.4, 0.6875, 0.5, 0.6875, 0.4, 0.6875, 0.5, 0.6875, 0.5, 0.6875, 0.4, 0.6875, 0.9, 0.6875, 0.8, 0.6875, 0.8, 0.6875, 0.9, 0.6875, 0.3, 0.6875, 0.4, 0.6875, 0.4, 0.6875, 0.3, 0.6875, 0.6, 0.6875, 0.7, 0.6875, 0.7, 0.6875, 0.6, 0.6875, 0.7, 0.6875, 0.8, 0.6875, 0.8, 0.6875, 0.7, 0.6875, 0.9, 0.6875, 1.038, 0.6875, 1.038, 0.6875, 0.9, 0.6875, 0.4, 0.6875, 0.5, 0.6875, 0.5, 0.6875, 0.4, 0.6875, 0.5, 0.6875, 0.6, 0.6875, 0.6, 0.6875, 0.5, 0.6875, -0.0384, 0.6875, 0.1, 0.6875, 0.1, 0.6875, -0.0384, 0.6875, 0.8, 0.6875, 0.9, 0.6875, 0.9, 0.6875, 0.8, 0.6875, 0.1, 0.6875, 0.2, 0.6875, 0.2, 0.6875, 0.1, 0.6875, 0.2, 0.6875, 0.3, 0.6875, 0.3, 0.6875, 0.2, 0.6875, 0.65, 0.0, 0.7, 0.0625, 0.6, 0.0625, 0.55, 0.0, 0.6, 0.0625, 0.5, 0.0625, 0.45, 0.0, 0.5, 0.0625, 0.4, 0.0625, 0.35, 0.0, 0.4, 0.0625, 0.3, 0.0625, 0.25, 0.0, 0.3, 0.0625, 0.2, 0.0625, 0.15, 0.0, 0.2, 0.0625, 0.1, 0.0625, 0.05, 0.0, 0.1, 0.0625, 8.941e-08, 0.0625, 0.95, 0.0, 1.0, 0.0625, 0.9, 0.0625, 0.85, 0.0, 0.9, 0.0625, 0.8, 0.0625, 0.75, 0.0, 0.8, 0.0625, 0.7, 0.0625])
me_sphere.update()

# ---- objects
ob_sphere = bpy.data.objects.new('Sphere', me_sphere)

# ---- transforms, parenting, visibility, modifiers, constraints
ob_sphere.location = (0.0, 0.0, 0.0)
ob_sphere.rotation_euler = (0.0, 0.0, 1.571)

# ---- collection membership
col_collection.objects.link(ob_sphere)

# ---- scene / render settings (as saved in the file)
scene.frame_start = 1; scene.frame_end = 250; scene.frame_set(1)
scene.render.engine = 'BLENDER_EEVEE_NEXT'
scene.cycles.sampling_pattern = 'TABULATED_SOBOL'
scene.cycles.use_light_tree = False
scene.view_settings.view_transform = 'Filmic'
bpy.context.view_layer.update()

# ---- added for rendering (the .blend has no active camera and no usable light): camera, sun
cam_auto = bpy.data.cameras.new('AutoCamera')
cam_auto.lens = 50.0
cam_auto.sensor_width = 36.0
cam_auto.clip_end = 1000.0
ob_auto_camera = bpy.data.objects.new('AutoCamera', cam_auto)
scene.collection.objects.link(ob_auto_camera)
ob_auto_camera.location = (4.24645, -5.09574, 4.23066)
ob_auto_camera.rotation_euler = (1.09748, -7.21219e-08, 0.694738)
scene.camera = ob_auto_camera
light_auto_sun = bpy.data.lights.new('AutoSun', 'SUN')
light_auto_sun.energy = 3.0
light_auto_sun.angle = 0.0523599
ob_auto_sun = bpy.data.objects.new('AutoSun', light_auto_sun)
scene.collection.objects.link(ob_auto_sun)
ob_auto_sun.rotation_euler = (0.872665, 0.174533, 0.523599)
bpy.context.view_layer.update()
